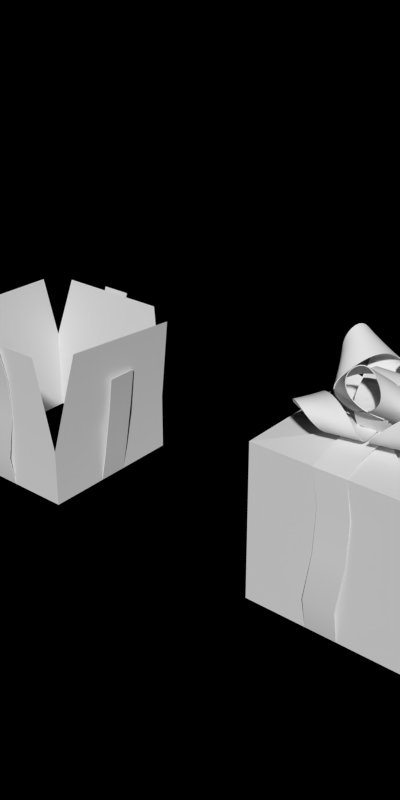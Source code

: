 # Source: wrapping_res2.blend  (saved by Blender 2.63.0; exported with 4.5.12 LTS)
import bpy
from mathutils import Matrix  # noqa: F401  (used for matrix-valued properties, if any)

bpy.ops.wm.read_factory_settings(use_empty=True)
scene = bpy.context.scene
scene.name = 'Scene'

# ---- collections
col_collection_1 = bpy.data.collections.new('Collection 1'); scene.collection.children.link(col_collection_1)

# ---- materials (node trees are filled in below, after node groups)
mat_toyland_red = bpy.data.materials.new('Toyland_Red')
mat_toyland_buildingwrap = bpy.data.materials.new('Toyland_BuildingWrap')

# ---- material node trees

# ---- world
world_world = bpy.data.worlds.new('World'); scene.world = world_world
world_world.color = (0.0, 0.0, 0.0)
world_world.use_sun_shadow = False
world_world.sun_shadow_jitter_overblur = 0.0
world_world.cycles.sampling_method = 'MANUAL'
world_world.cycles.sample_map_resolution = 256
world_world.light_settings.ao_factor = 0.5

# ---- meshes
me_plane_007 = bpy.data.meshes.new('Plane.007')
me_plane_007.from_pydata([(-1.117, -0.2, 3.0), (1.202, -0.2, 3.0), (1.202, 0.2, 3.0), (-1.117, 0.2, 3.0), (-0.2, -1.0, 0.0), (-0.2, 1.0, 0.0), (0.2, 1.0, 0.0), (0.2, -1.0, 0.0), (-1.0, 0.2, 0.0), (1.0, 0.2, 0.0), (0.2471, 1.081, 1.733), (-0.1529, 1.081, 1.733), (1.0, -0.2, 0.0), (-1.0, -0.2, 0.0), (0.2618, -1.116, 1.5), (-0.1382, -1.116, 1.5), (-1.023, -0.2582, 1.5), (-1.023, 0.1418, 1.5), (1.058, -0.1417, 1.129), (1.058, 0.2583, 1.129), (1.101, 0.2789, 2.127), (1.101, -0.1211, 2.127), (0.223, -1.05, 0.5585), (-0.177, -1.05, 0.5585), (-1.055, -0.2741, 2.32), (-1.055, 0.1259, 2.32), (0.2157, 1.035, 0.5778), (-0.1843, 1.035, 0.5778), (-1.063, -0.1918, 0.6088), (-1.063, 0.2082, 0.6088), (0.2296, -1.21, 2.281), (-0.1704, -1.21, 2.281)], [], [(26, 27, 5, 6), (28, 29, 8, 13), (22, 23, 4, 7), (18, 19, 9, 12), (30, 31, 15, 14), (21, 20, 19, 18), (24, 25, 17, 16), (14, 15, 23, 22), (10, 11, 27, 26), (16, 17, 29, 28), (1, 2, 20, 21), (0, 3, 25, 24)])
me_plane_007.polygons.foreach_set('use_smooth', [True] * 12)
me_plane_007.materials.append(mat_toyland_red)
me_plane_007.use_remesh_preserve_volume = False
me_plane_007.use_remesh_preserve_attributes = False
me_plane_007.use_mirror_vertex_groups = False
me_plane_007.update()
me_plane_005 = bpy.data.meshes.new('Plane.005')
me_plane_005.from_pydata([(0.2235, 0.1156, 0.0), (-0.1705, 0.185, 0.0), (0.2473, 0.251, 0.2274), (-0.1466, 0.3205, 0.2274), (0.2235, 0.1156, 0.35), (-0.1705, 0.185, 0.35), (0.197, -0.03473, 0.427), (-0.197, 0.03473, 0.427), (0.1705, -0.185, 0.35), (-0.2235, -0.1156, 0.35), (0.1507, -0.2969, 0.2189), (-0.2432, -0.2275, 0.2189), (0.1705, -0.185, 1.043e-08), (-0.2235, -0.1156, 1.043e-08), (0.2, -0.2, 0.0), (0.2, 0.2, 0.0), (0.3802, -0.2, 0.3248), (0.3802, 0.2, 0.3248), (0.2, -0.2, 0.5), (0.2, 0.2, 0.5), (-2.98e-08, -0.2, 0.61), (-2.98e-08, 0.2, 0.61), (-0.2, -0.2, 0.5), (-0.2, 0.2, 0.5), (-0.3489, -0.2, 0.3127), (-0.3489, 0.2, 0.3127), (-0.2, -0.2, 1.49e-08), (-0.2, 0.2, 1.49e-08), (-0.05909, -0.1637, 0.09851), (0.2867, -0.1676, 0.2995), (0.1729, -0.001956, 0.1005), (0.05474, -0.3294, 0.2975), (0.4444, -0.274, 0.6233), (0.5625, 0.05346, 0.4263), (-0.2495, -0.5127, 0.4194), (0.09635, -0.5166, 0.6204), (0.05423, -0.1049, 0.7519), (0.2152, -0.3392, 1.033), (-0.1839, -0.389, 0.6267), (0.09864, -0.5218, 0.8956), (0.2129, -0.3723, 0.4226), (-0.133, -0.3684, 0.2217), (0.3639, 0.05681, 0.6046), (0.3898, -0.2825, 0.8936), (0.3891, -0.0044, 0.2261), (0.2709, -0.3318, 0.4231), (-0.1277, 0.1289, 0.08417), (-0.3341, -0.1767, 0.2391), (-0.1032, -0.1528, 0.07747), (-0.3585, 0.105, 0.2458), (-0.5565, -0.2739, 0.5256), (-0.3012, -0.5317, 0.3573), (-0.3869, 0.4543, 0.3807), (-0.5933, 0.1487, 0.5357), (-0.2425, -0.02785, 0.721), (-0.5689, -0.06167, 0.9496), (-0.348, 0.3261, 0.592), (-0.645, 0.137, 0.8058), (-0.4937, -0.01559, 0.3443), (-0.2873, 0.29, 0.1894), (-0.231, -0.3699, 0.5577), (-0.5825, -0.2346, 0.7975), (-0.2322, -0.3438, 0.1743), (-0.4875, -0.08602, 0.3427), (0.1755, 0.04612, 0.08417), (0.01399, 0.3777, 0.2391), (-0.08074, 0.1658, 0.07747), (0.2702, 0.258, 0.2458), (0.04111, 0.6189, 0.5256), (-0.3098, 0.5267, 0.3573), (0.5869, 0.1079, 0.3807), (0.4254, 0.4394, 0.5357), (0.0971, 0.2239, 0.721), (0.2311, 0.5236, 0.9496), (0.4564, 0.1383, 0.592), (0.4411, 0.4901, 0.8058), (0.2333, 0.4353, 0.3443), (0.3948, 0.1038, 0.1894), (-0.2048, 0.385, 0.5577), (0.08806, 0.6217, 0.7975), (-0.1817, 0.373, 0.1743), (0.1693, 0.4652, 0.3427), (0.03304, -0.196, 0.02232), (0.4229, -0.1242, 0.07553), (0.1949, 0.03589, 0.0266), (0.261, -0.3561, 0.07125), (0.7326, -0.2572, 0.2412), (0.6665, 0.1347, 0.1965), (0.09984, -0.6768, 0.1815), (0.4897, -0.605, 0.2348), (0.4196, -0.3158, 0.5509), (0.7421, -0.5422, 0.6201), (0.2236, -0.6134, 0.3895), (0.6207, -0.6996, 0.4577), (0.4642, -0.3692, 0.1034), (0.07434, -0.441, 0.05023), (0.5787, -0.002703, 0.4078), (0.8134, -0.3762, 0.4766), (0.4386, 0.08076, 0.05986), (0.5047, -0.3112, 0.1045), (-0.1932, -0.05176, 0.0), (-0.08966, -0.4381, 0.0), (0.05176, -0.1932, 0.0), (-0.3346, -0.2967, 0.0), (-0.2052, -0.7797, 0.105), (0.1812, -0.6761, 0.105), (-0.6761, -0.1812, 0.105), (-0.5726, -0.5675, 0.105), (-0.3151, -0.5251, 0.4521), (-0.5151, -0.8715, 0.4521), (-0.6169, -0.3306, 0.2967), (-0.6707, -0.7391, 0.2967), (-0.3311, -0.5028, 0.0), (-0.4347, -0.1165, 0.0), (0.02104, -0.634, 0.3144), (-0.3332, -0.9058, 0.3144), (0.1165, -0.4347, 0.0), (-0.2699, -0.5382, 0.0), (-0.03473, 0.197, 0.0), (-0.4287, 0.1275, 0.0), (-0.197, -0.03473, 0.0), (-0.2664, 0.3592, 0.0), (-0.7588, 0.2724, 0.105), (-0.6894, -0.1216, 0.105), (-0.1216, 0.6894, 0.105), (-0.5155, 0.6199, 0.105), (-0.4956, 0.3596, 0.4521), (-0.8233, 0.5891, 0.4521), (-0.2756, 0.6434, 0.2967), (-0.6778, 0.7326, 0.2967), (-0.4721, 0.3737, 0.0), (-0.07814, 0.4432, 0.0), (-0.6334, 0.03429, 0.3144), (-0.8733, 0.4108, 0.3144), (-0.4432, -0.07814, 0.0), (-0.5126, 0.3158, 0.0), (0.2, -1.49e-08, 0.0), (0.2, 0.4, 0.0), (-2.98e-08, 0.2, 0.0), (0.4, 0.2, 0.0), (0.4, 0.7, 0.105), (-2.98e-08, 0.7, 0.105), (0.7, -1.49e-08, 0.105), (0.7, 0.4, 0.105), (0.4402, 0.4257, 0.4521), (0.7231, 0.7085, 0.4521), (0.6815, 0.1597, 0.2967), (0.8391, 0.5403, 0.2967), (0.45, 0.4, 0.0), (0.45, -1.49e-08, 0.0), (0.1438, 0.6178, 0.3144), (0.5562, 0.7887, 0.3144), (-2.98e-08, 0.45, 0.0), (0.4, 0.45, 0.0)], [], [(2, 3, 1, 0), (4, 5, 3, 2), (6, 7, 5, 4), (8, 9, 7, 6), (10, 11, 9, 8), (12, 13, 11, 10), (16, 17, 15, 14), (18, 19, 17, 16), (20, 21, 19, 18), (22, 23, 21, 20), (24, 25, 23, 22), (26, 27, 25, 24), (45, 31, 30, 44), (41, 28, 29, 40), (38, 39, 37, 36), (43, 42, 36, 37), (34, 35, 39, 38), (34, 41, 40, 35), (32, 33, 42, 43), (32, 45, 44, 33), (63, 49, 48, 62), (59, 46, 47, 58), (56, 57, 55, 54), (61, 60, 54, 55), (52, 53, 57, 56), (52, 59, 58, 53), (50, 51, 60, 61), (50, 63, 62, 51), (81, 67, 66, 80), (77, 64, 65, 76), (74, 75, 73, 72), (79, 78, 72, 73), (70, 71, 75, 74), (70, 77, 76, 71), (68, 69, 78, 79), (68, 81, 80, 69), (99, 85, 84, 98), (95, 82, 83, 94), (92, 93, 91, 90), (97, 96, 90, 91), (88, 89, 93, 92), (88, 95, 94, 89), (86, 87, 96, 97), (86, 99, 98, 87), (117, 103, 102, 116), (113, 100, 101, 112), (110, 111, 109, 108), (115, 114, 108, 109), (106, 107, 111, 110), (106, 113, 112, 107), (104, 105, 114, 115), (104, 117, 116, 105), (135, 121, 120, 134), (131, 118, 119, 130), (128, 129, 127, 126), (133, 132, 126, 127), (124, 125, 129, 128), (124, 131, 130, 125), (122, 123, 132, 133), (122, 135, 134, 123), (153, 139, 138, 152), (149, 136, 137, 148), (146, 147, 145, 144), (151, 150, 144, 145), (142, 143, 147, 146), (142, 149, 148, 143), (140, 141, 150, 151), (140, 153, 152, 141)])
me_plane_005.polygons.foreach_set('use_smooth', [True] * 68)
_k = {(0, 1): 1.0, (1, 3): 1.0, (0, 2): 1.0, (3, 5): 1.0, (2, 4): 1.0, (5, 7): 1.0, (4, 6): 1.0, (7, 9): 1.0, (6, 8): 1.0, (9, 11): 1.0, (8, 10): 1.0, (12, 13): 1.0, (11, 13): 1.0, (10, 12): 1.0, (14, 15): 1.0, (15, 17): 1.0, (14, 16): 1.0, (17, 19): 1.0, (16, 18): 1.0, (19, 21): 1.0, (18, 20): 1.0, (21, 23): 1.0, (20, 22): 1.0, (23, 25): 1.0, (22, 24): 1.0, (26, 27): 1.0, (25, 27): 1.0, (24, 26): 1.0, (28, 29): 1.0, (30, 44): 1.0, (30, 31): 1.0, (29, 40): 1.0, (32, 45): 1.0, (34, 41): 1.0, (36, 38): 1.0, (37, 39): 1.0, (37, 43): 1.0, (36, 42): 1.0, (34, 38): 1.0, (35, 39): 1.0, (35, 40): 1.0, (28, 41): 1.0, (33, 42): 1.0, (32, 43): 1.0, (33, 44): 1.0, (31, 45): 1.0, (46, 47): 1.0, (48, 62): 1.0, (48, 49): 1.0, (47, 58): 1.0, (50, 63): 1.0, (52, 59): 1.0, (54, 56): 1.0, (55, 57): 1.0, (55, 61): 1.0, (54, 60): 1.0, (52, 56): 1.0, (53, 57): 1.0, (53, 58): 1.0, (46, 59): 1.0, (51, 60): 1.0, (50, 61): 1.0, (51, 62): 1.0, (49, 63): 1.0, (64, 65): 1.0, (66, 80): 1.0, (66, 67): 1.0, (65, 76): 1.0, (68, 81): 1.0, (70, 77): 1.0, (72, 74): 1.0, (73, 75): 1.0, (73, 79): 1.0, (72, 78): 1.0, (70, 74): 1.0, (71, 75): 1.0, (71, 76): 1.0, (64, 77): 1.0, (69, 78): 1.0, (68, 79): 1.0, (69, 80): 1.0, (67, 81): 1.0, (82, 83): 1.0, (84, 98): 1.0, (84, 85): 1.0, (83, 94): 1.0, (86, 99): 1.0, (88, 95): 1.0, (90, 92): 1.0, (91, 93): 1.0, (91, 97): 1.0, (90, 96): 1.0, (88, 92): 1.0, (89, 93): 1.0, (89, 94): 1.0, (82, 95): 1.0, (87, 96): 1.0, (86, 97): 1.0, (87, 98): 1.0, (85, 99): 1.0, (100, 101): 1.0, (102, 116): 1.0, (102, 103): 1.0, (101, 112): 1.0, (104, 117): 1.0, (106, 113): 1.0, (108, 110): 1.0, (109, 111): 1.0, (109, 115): 1.0, (108, 114): 1.0, (106, 110): 1.0, (107, 111): 1.0, (107, 112): 1.0, (100, 113): 1.0, (105, 114): 1.0, (104, 115): 1.0, (105, 116): 1.0, (103, 117): 1.0, (118, 119): 1.0, (120, 134): 1.0, (120, 121): 1.0, (119, 130): 1.0, (122, 135): 1.0, (124, 131): 1.0, (126, 128): 1.0, (127, 129): 1.0, (127, 133): 1.0, (126, 132): 1.0, (124, 128): 1.0, (125, 129): 1.0, (125, 130): 1.0, (118, 131): 1.0, (123, 132): 1.0, (122, 133): 1.0, (123, 134): 1.0, (121, 135): 1.0, (136, 137): 1.0, (138, 152): 1.0, (138, 139): 1.0, (137, 148): 1.0, (140, 153): 1.0, (142, 149): 1.0, (144, 146): 1.0, (145, 147): 1.0, (145, 151): 1.0, (144, 150): 1.0, (142, 146): 1.0, (143, 147): 1.0, (143, 148): 1.0, (136, 149): 1.0, (141, 150): 1.0, (140, 151): 1.0, (141, 152): 1.0, (139, 153): 1.0}
me_plane_005.attributes.new('crease_edge', 'FLOAT', 'EDGE').data.foreach_set('value', [_k.get((min(e.vertices), max(e.vertices)), 0.0) for e in me_plane_005.edges])
me_plane_005.materials.append(mat_toyland_red)
me_plane_005.use_remesh_preserve_volume = False
me_plane_005.use_remesh_preserve_attributes = False
me_plane_005.use_mirror_vertex_groups = False
me_plane_005.update()
me_plane_002 = bpy.data.meshes.new('Plane.002')
me_plane_002.from_pydata([(-1.0, -0.2, 3.0), (1.0, -0.2, 3.0), (0.2, -1.0, 3.0), (-0.2, 1.0, 3.0), (-0.2, -1.0, 3.0), (-0.1909, 0.5, 3.14), (-0.1721, 0.0, 3.14), (-0.2212, -0.5, 3.14), (0.1788, -0.5, 3.14), (0.2279, 0.0, 3.14), (0.2091, 0.5, 3.14), (-0.5, -0.1776, 3.155), (0.0, -0.2, 3.181), (0.5, -0.2149, 3.155), (-0.5, 0.2224, 3.155), (0.0, 0.2, 3.181), (0.5, 0.1851, 3.155), (-0.7263, -0.1776, 3.106), (-0.7263, 0.2224, 3.106), (-0.2296, 0.2, 3.175), (-0.2296, -0.2, 3.175), (0.2675, 0.1795, 3.176), (0.2675, -0.2205, 3.176), (0.7648, 0.2, 3.095), (0.7648, -0.2, 3.095), (-0.2112, -0.7362, 3.107), (0.1888, -0.7362, 3.107), (0.2045, 0.75, 3.094), (-0.1955, 0.75, 3.094), (1.0, 0.2, 3.0), (-1.0, 0.2, 3.0), (-0.2, -1.0, 0.0), (-0.2, 1.0, 0.0), (0.2, 1.0, 3.0), (0.2, 1.0, 0.0), (0.2, -1.0, 0.0), (-1.0, 0.2, 0.0), (1.0, 0.2, 0.0), (0.2471, 1.03, 1.733), (-0.1529, 1.03, 1.733), (1.0, -0.2, 0.0), (-1.0, -0.2, 0.0), (0.2618, -1.046, 1.5), (-0.1382, -1.046, 1.5), (-1.023, -0.2582, 1.5), (-1.023, 0.1418, 1.5), (1.058, -0.1417, 1.129), (1.058, 0.2583, 1.129), (1.027, 0.2789, 2.127), (1.027, -0.1211, 2.127), (0.223, -1.05, 0.5585), (-0.177, -1.05, 0.5585), (-1.011, -0.2741, 2.32), (-1.011, 0.1259, 2.32), (0.2157, 1.035, 0.5778), (-0.1843, 1.035, 0.5778), (-1.063, -0.1918, 0.6088), (-1.063, 0.2082, 0.6088), (0.2296, -1.058, 2.281), (-0.1704, -1.058, 2.281)], [], [(26, 25, 4, 2), (27, 28, 5, 10), (10, 5, 6, 9), (9, 6, 7, 8), (24, 13, 16, 23), (22, 12, 15, 21), (20, 11, 14, 19), (11, 17, 18, 14), (12, 20, 19, 15), (13, 22, 21, 16), (8, 7, 25, 26), (54, 55, 32, 34), (56, 57, 36, 41), (50, 51, 31, 35), (46, 47, 37, 40), (58, 59, 43, 42), (49, 48, 47, 46), (52, 53, 45, 44), (42, 43, 51, 50), (38, 39, 55, 54), (44, 45, 57, 56), (17, 0, 30, 18), (1, 24, 23, 29), (33, 3, 28, 27), (33, 3, 39, 38), (1, 29, 48, 49), (0, 30, 53, 52), (2, 4, 59, 58)])
me_plane_002.polygons.foreach_set('use_smooth', [True] * 28)
me_plane_002.materials.append(mat_toyland_red)
me_plane_002.use_remesh_preserve_volume = False
me_plane_002.use_remesh_preserve_attributes = False
me_plane_002.use_mirror_vertex_groups = False
me_plane_002.update()
me_plane_001 = bpy.data.meshes.new('Plane.001')
me_plane_001.from_pydata([(1.0, -1.0, 0.0), (-1.0, -1.0, 0.0), (1.0, 1.0, 0.0), (-1.0, 1.0, 0.0), (-1.0, -1.0, 1.148), (-1.0, 1.0, 1.359), (1.0, 1.0, 1.692), (1.0, -1.0, 1.144), (-1.068, 0.9045, 3.0), (-0.861, 1.128, 3.0), (1.09, 0.7489, 3.0), (0.8524, 1.07, 3.0), (-1.047, -0.7588, 3.0), (-0.6564, -1.065, 3.0), (1.093, -0.8, 3.0), (0.8231, -1.268, 3.0)], [], [(5, 4, 12, 8), (7, 6, 10, 14), (7, 4, 1, 0), (6, 5, 9, 11), (3, 1, 4, 5), (0, 2, 6, 7), (15, 13, 4, 7), (2, 3, 5, 6)])
me_plane_001.polygons.foreach_set('use_smooth', [True] * 8)
me_plane_001.materials.append(mat_toyland_buildingwrap)
me_plane_001.use_remesh_preserve_volume = False
me_plane_001.use_remesh_preserve_attributes = False
me_plane_001.use_mirror_vertex_groups = False
me_plane_001.update()
me_plane = bpy.data.meshes.new('Plane')
me_plane.from_pydata([(1.0, -1.0, 0.0), (-1.0, -1.0, 0.0), (1.0, 1.0, 0.0), (-1.0, 1.0, 0.0), (1.0, -1.0, 2.0), (-1.0, -1.0, 2.0), (1.0, 1.0, 2.0), (-1.0, 1.0, 2.0), (-0.02, 0.0, 2.12), (0.0, 0.0, 2.06)], [], [(6, 7, 5, 4), (3, 1, 5, 7), (0, 2, 6, 4), (4, 5, 1, 0), (2, 3, 7, 6), (7, 5, 8), (4, 6, 9)])
me_plane.materials.append(mat_toyland_buildingwrap)
me_plane.use_remesh_preserve_volume = False
me_plane.use_remesh_preserve_attributes = False
me_plane.use_mirror_vertex_groups = False
me_plane.update()

# ---- objects
ob_wrap_m_ribun1 = bpy.data.objects.new('Wrap_M_RibUn1', me_plane_007)
ob_wrap_m_bow = bpy.data.objects.new('Wrap_M_Bow', me_plane_005)
ob_wrap_m_ribun0 = bpy.data.objects.new('Wrap_M_RibUn0', me_plane_002)
ob_wrap_m_paperun1 = bpy.data.objects.new('Wrap_M_PaperUn1', me_plane_001)
ob_wrap_m_paperun0 = bpy.data.objects.new('Wrap_M_PaperUn0', me_plane)

# ---- transforms, parenting, visibility, modifiers, constraints
ob_wrap_m_ribun1.location = (-5.0, 0.0, 0.0)
ob_wrap_m_ribun1.rotation_euler = (0.0, 0.0, 1.571)
ob_wrap_m_ribun1.scale = (1.0, 1.0, 0.6667)
ob_wrap_m_ribun1.lineart.crease_threshold = 0.0
_m = ob_wrap_m_ribun1.modifiers.new('Solidify', 'SOLIDIFY')
_m.nonmanifold_thickness_mode = 'FIXED'
_m.nonmanifold_merge_threshold = 0.0003
_m = ob_wrap_m_ribun1.modifiers.new('EdgeSplit', 'EDGE_SPLIT')
ob_wrap_m_bow.location = (0.0, 0.0, 2.14)
ob_wrap_m_bow.rotation_euler = (0.0, 0.0, 1.571)
ob_wrap_m_bow.lineart.crease_threshold = 0.0
_m = ob_wrap_m_bow.modifiers.new('Subsurf', 'SUBSURF')
_m.uv_smooth = 'PRESERVE_CORNERS'
_m.quality = 2
_m.show_only_control_edges = False
_m = ob_wrap_m_bow.modifiers.new('Solidify', 'SOLIDIFY')
_m.nonmanifold_thickness_mode = 'FIXED'
_m.nonmanifold_merge_threshold = 0.0003
_m = ob_wrap_m_bow.modifiers.new('EdgeSplit', 'EDGE_SPLIT')
_m.split_angle = 0.8727
ob_wrap_m_ribun0.location = (0.0, 0.0, 0.0)
ob_wrap_m_ribun0.rotation_euler = (0.0, 0.0, 1.571)
ob_wrap_m_ribun0.scale = (1.0, 1.0, 0.6667)
ob_wrap_m_ribun0.lineart.crease_threshold = 0.0
_m = ob_wrap_m_ribun0.modifiers.new('Solidify', 'SOLIDIFY')
_m.nonmanifold_thickness_mode = 'FIXED'
_m.nonmanifold_merge_threshold = 0.0003
_m = ob_wrap_m_ribun0.modifiers.new('EdgeSplit', 'EDGE_SPLIT')
ob_wrap_m_paperun1.location = (-5.0, 0.0, 0.0)
ob_wrap_m_paperun1.rotation_euler = (0.0, 0.0, 1.571)
ob_wrap_m_paperun1.scale = (1.0, 1.0, 0.6667)
ob_wrap_m_paperun1.lineart.crease_threshold = 0.0
_m = ob_wrap_m_paperun1.modifiers.new('EdgeSplit', 'EDGE_SPLIT')
ob_wrap_m_paperun0.location = (0.0, 0.0, 0.0)
ob_wrap_m_paperun0.rotation_euler = (0.0, 0.0, 1.571)
ob_wrap_m_paperun0.lineart.crease_threshold = 0.0

# ---- collection membership
col_collection_1.objects.link(ob_wrap_m_ribun1)
col_collection_1.objects.link(ob_wrap_m_bow)
col_collection_1.objects.link(ob_wrap_m_ribun0)
col_collection_1.objects.link(ob_wrap_m_paperun1)
col_collection_1.objects.link(ob_wrap_m_paperun0)

# ---- scene / render settings (as saved in the file)
scene.frame_start = 1; scene.frame_end = 3; scene.frame_set(3)
scene.render.engine = 'BLENDER_EEVEE_NEXT'
scene.render.image_settings.compression = 90
scene.render.resolution_x = 256
scene.render.resolution_y = 512
scene.render.dither_intensity = 0.0
scene.render.bake_margin = 2
scene.render.bake_bias = 0.0
scene.cycles.use_denoising = False
scene.cycles.samples = 10
scene.cycles.sampling_pattern = 'TABULATED_SOBOL'
scene.cycles.light_sampling_threshold = 0.0
scene.cycles.use_adaptive_sampling = False
scene.cycles.use_light_tree = False
scene.cycles.blur_glossy = 0.0
scene.cycles.volume_bounces = 1
scene.cycles.pixel_filter_type = 'GAUSSIAN'
scene.cycles.sample_clamp_indirect = 0.0
scene.view_settings.view_transform = 'Standard'
bpy.context.view_layer.update()

# ---- added for rendering (the .blend has no active camera and no usable light): camera, sun
cam_auto = bpy.data.cameras.new('AutoCamera')
cam_auto.lens = 50.0
cam_auto.sensor_width = 36.0
cam_auto.clip_end = 1000.0
ob_auto_camera = bpy.data.objects.new('AutoCamera', cam_auto)
scene.collection.objects.link(ob_auto_camera)
ob_auto_camera.location = (5.02983, -9.02983, 7.61494)
ob_auto_camera.rotation_euler = (1.09748, -7.21219e-08, 0.694738)
scene.camera = ob_auto_camera
light_auto_sun = bpy.data.lights.new('AutoSun', 'SUN')
light_auto_sun.energy = 3.0
light_auto_sun.angle = 0.0523599
ob_auto_sun = bpy.data.objects.new('AutoSun', light_auto_sun)
scene.collection.objects.link(ob_auto_sun)
ob_auto_sun.rotation_euler = (0.872665, 0.174533, 0.523599)
bpy.context.view_layer.update()
